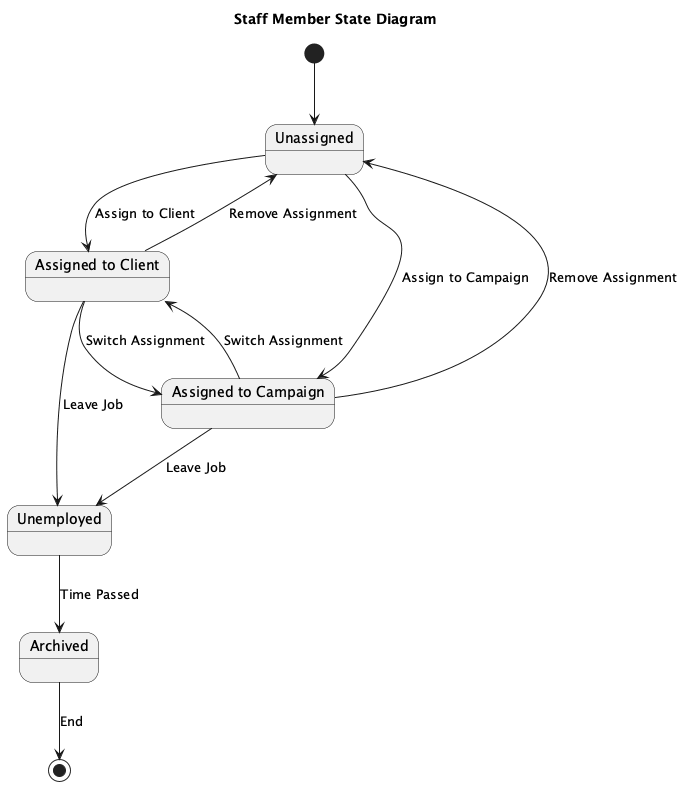

The diagram above was rendered by PlantUML. Its source (embedded in the PNG):
@startuml
title Staff Member State Diagram

[*] --> Unassigned

state "Unassigned" as Unassigned
state "Assigned to Client" as AssignedClient
state "Assigned to Campaign" as AssignedCampaign
state "Unemployed" as Unemployed
state "Archived" as Archived

Unassigned --> AssignedClient : Assign to Client
Unassigned --> AssignedCampaign : Assign to Campaign

AssignedClient --> Unassigned : Remove Assignment
AssignedCampaign --> Unassigned : Remove Assignment
AssignedClient --> AssignedCampaign : Switch Assignment
AssignedCampaign --> AssignedClient : Switch Assignment

AssignedClient --> Unemployed : Leave Job
AssignedCampaign --> Unemployed : Leave Job

Unemployed --> Archived : Time Passed
Archived --> [*] : End

@enduml